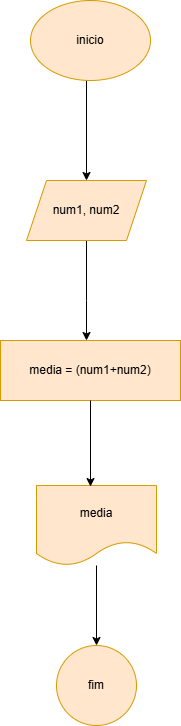

The diagram above was exported from draw.io. Its source (the exported page's mxGraphModel, read from the mxfile embedded in the PNG):
<mxGraphModel dx="1426" dy="781" grid="1" gridSize="10" guides="1" tooltips="1" connect="1" arrows="1" fold="1" page="1" pageScale="1" pageWidth="827" pageHeight="1169" math="0" shadow="0">
  <root>
    <mxCell id="0" />
    <mxCell id="1" parent="0" />
    <mxCell id="HPmP_eW4GVOKYV3J3kbJ-4" style="edgeStyle=orthogonalEdgeStyle;rounded=0;orthogonalLoop=1;jettySize=auto;html=1;exitX=0.5;exitY=1;exitDx=0;exitDy=0;entryX=0.5;entryY=0;entryDx=0;entryDy=0;" edge="1" parent="1" source="HPmP_eW4GVOKYV3J3kbJ-2" target="HPmP_eW4GVOKYV3J3kbJ-3">
      <mxGeometry relative="1" as="geometry">
        <Array as="points">
          <mxPoint x="410" y="100" />
        </Array>
      </mxGeometry>
    </mxCell>
    <mxCell id="HPmP_eW4GVOKYV3J3kbJ-2" value="inicio" style="ellipse;whiteSpace=wrap;html=1;fillColor=#ffe6cc;strokeColor=#d79b00;" vertex="1" parent="1">
      <mxGeometry x="354" y="20" width="120" height="80" as="geometry" />
    </mxCell>
    <mxCell id="HPmP_eW4GVOKYV3J3kbJ-6" value="" style="edgeStyle=orthogonalEdgeStyle;rounded=0;orthogonalLoop=1;jettySize=auto;html=1;" edge="1" parent="1" source="HPmP_eW4GVOKYV3J3kbJ-3" target="HPmP_eW4GVOKYV3J3kbJ-5">
      <mxGeometry relative="1" as="geometry">
        <Array as="points">
          <mxPoint x="410" y="320" />
          <mxPoint x="410" y="320" />
        </Array>
      </mxGeometry>
    </mxCell>
    <mxCell id="HPmP_eW4GVOKYV3J3kbJ-3" value="num1, num2" style="shape=parallelogram;perimeter=parallelogramPerimeter;whiteSpace=wrap;html=1;fixedSize=1;fillColor=#ffe6cc;strokeColor=#d79b00;" vertex="1" parent="1">
      <mxGeometry x="350" y="200" width="120" height="60" as="geometry" />
    </mxCell>
    <mxCell id="HPmP_eW4GVOKYV3J3kbJ-5" value="media = (num1+num2)" style="whiteSpace=wrap;html=1;fillColor=#ffe6cc;strokeColor=#d79b00;" vertex="1" parent="1">
      <mxGeometry x="324" y="360" width="180" height="60" as="geometry" />
    </mxCell>
    <mxCell id="HPmP_eW4GVOKYV3J3kbJ-12" value="" style="edgeStyle=orthogonalEdgeStyle;rounded=0;orthogonalLoop=1;jettySize=auto;html=1;" edge="1" parent="1" source="HPmP_eW4GVOKYV3J3kbJ-8" target="HPmP_eW4GVOKYV3J3kbJ-11">
      <mxGeometry relative="1" as="geometry" />
    </mxCell>
    <mxCell id="HPmP_eW4GVOKYV3J3kbJ-8" value="media" style="shape=document;whiteSpace=wrap;html=1;boundedLbl=1;fillColor=#ffe6cc;strokeColor=#d79b00;" vertex="1" parent="1">
      <mxGeometry x="360" y="505" width="120" height="80" as="geometry" />
    </mxCell>
    <mxCell id="HPmP_eW4GVOKYV3J3kbJ-10" style="edgeStyle=orthogonalEdgeStyle;rounded=0;orthogonalLoop=1;jettySize=auto;html=1;exitX=0.5;exitY=1;exitDx=0;exitDy=0;entryX=0.45;entryY=0.013;entryDx=0;entryDy=0;entryPerimeter=0;" edge="1" parent="1" source="HPmP_eW4GVOKYV3J3kbJ-5" target="HPmP_eW4GVOKYV3J3kbJ-8">
      <mxGeometry relative="1" as="geometry" />
    </mxCell>
    <mxCell id="HPmP_eW4GVOKYV3J3kbJ-11" value="fim" style="ellipse;whiteSpace=wrap;html=1;fillColor=#ffe6cc;strokeColor=#d79b00;" vertex="1" parent="1">
      <mxGeometry x="380" y="665" width="80" height="80" as="geometry" />
    </mxCell>
  </root>
</mxGraphModel>